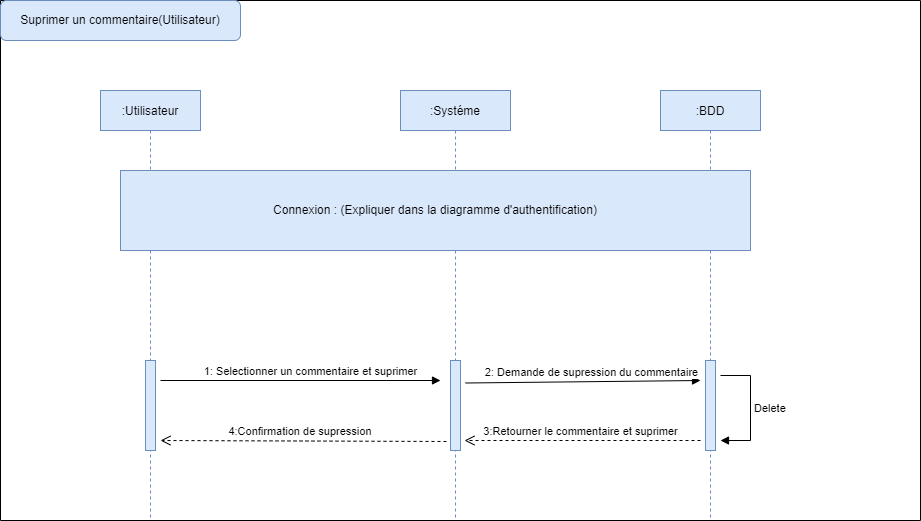

The diagram above was exported from draw.io. Its source (the exported page's mxGraphModel, read from the mxfile embedded in the PNG):
<mxGraphModel dx="1718" dy="1653" grid="1" gridSize="10" guides="1" tooltips="1" connect="1" arrows="1" fold="1" page="1" pageScale="1" pageWidth="850" pageHeight="1100" math="0" shadow="0">
  <root>
    <mxCell id="0" />
    <mxCell id="1" parent="0" />
    <mxCell id="3nuBFxr9cyL0pnOWT2aG-1" value=":Utilisateur" style="shape=umlLifeline;perimeter=lifelinePerimeter;container=1;collapsible=0;recursiveResize=0;rounded=0;shadow=0;strokeWidth=1;fillColor=#dae8fc;strokeColor=#6c8ebf;" parent="1" vertex="1">
      <mxGeometry x="20" y="50" width="100" height="430" as="geometry" />
    </mxCell>
    <mxCell id="IY64AKm8uEVP8tR7BLwD-67" value="" style="html=1;points=[];perimeter=orthogonalPerimeter;fillColor=#dae8fc;strokeColor=#6c8ebf;" parent="3nuBFxr9cyL0pnOWT2aG-1" vertex="1">
      <mxGeometry x="45" y="270" width="10" height="90" as="geometry" />
    </mxCell>
    <mxCell id="3nuBFxr9cyL0pnOWT2aG-5" value=":Systéme" style="shape=umlLifeline;perimeter=lifelinePerimeter;container=1;collapsible=0;recursiveResize=0;rounded=0;shadow=0;strokeWidth=1;fillColor=#dae8fc;strokeColor=#6c8ebf;" parent="1" vertex="1">
      <mxGeometry x="320" y="50" width="110" height="430" as="geometry" />
    </mxCell>
    <mxCell id="IY64AKm8uEVP8tR7BLwD-1" value=":BDD" style="shape=umlLifeline;perimeter=lifelinePerimeter;container=1;collapsible=0;recursiveResize=0;rounded=0;shadow=0;strokeWidth=1;fillColor=#dae8fc;strokeColor=#6c8ebf;" parent="1" vertex="1">
      <mxGeometry x="580" y="50" width="100" height="430" as="geometry" />
    </mxCell>
    <mxCell id="IY64AKm8uEVP8tR7BLwD-69" value="" style="html=1;points=[];perimeter=orthogonalPerimeter;fillColor=#dae8fc;strokeColor=#6c8ebf;" parent="IY64AKm8uEVP8tR7BLwD-1" vertex="1">
      <mxGeometry x="45" y="270" width="10" height="90" as="geometry" />
    </mxCell>
    <mxCell id="IY64AKm8uEVP8tR7BLwD-71" value="" style="swimlane;startSize=0;" parent="1" vertex="1">
      <mxGeometry x="-80" y="-40" width="920" height="520" as="geometry" />
    </mxCell>
    <mxCell id="IY64AKm8uEVP8tR7BLwD-72" value="Suprimer un commentaire(Utilisateur)" style="rounded=1;whiteSpace=wrap;html=1;fillColor=#dae8fc;strokeColor=#6c8ebf;" parent="IY64AKm8uEVP8tR7BLwD-71" vertex="1">
      <mxGeometry width="240" height="40" as="geometry" />
    </mxCell>
    <mxCell id="IY64AKm8uEVP8tR7BLwD-75" value="Connexion : (Expliquer dans la diagramme d'authentification)" style="rounded=0;whiteSpace=wrap;html=1;fillColor=#dae8fc;strokeColor=#6c8ebf;" parent="IY64AKm8uEVP8tR7BLwD-71" vertex="1">
      <mxGeometry x="120" y="170" width="630" height="80" as="geometry" />
    </mxCell>
    <mxCell id="IY64AKm8uEVP8tR7BLwD-70" value="" style="html=1;points=[];perimeter=orthogonalPerimeter;fillColor=#dae8fc;strokeColor=#6c8ebf;" parent="IY64AKm8uEVP8tR7BLwD-71" vertex="1">
      <mxGeometry x="450" y="360" width="10" height="90" as="geometry" />
    </mxCell>
    <mxCell id="IY64AKm8uEVP8tR7BLwD-77" value="1: Selectionner un commentaire et suprimer" style="html=1;verticalAlign=bottom;endArrow=block;rounded=0;" parent="IY64AKm8uEVP8tR7BLwD-71" edge="1">
      <mxGeometry x="0.0714" width="80" relative="1" as="geometry">
        <mxPoint x="160" y="380" as="sourcePoint" />
        <mxPoint x="440" y="380" as="targetPoint" />
        <mxPoint as="offset" />
      </mxGeometry>
    </mxCell>
    <mxCell id="IY64AKm8uEVP8tR7BLwD-78" value="2: Demande de supression du commentaire" style="html=1;verticalAlign=bottom;endArrow=block;rounded=0;exitX=1.5;exitY=0.25;exitDx=0;exitDy=0;exitPerimeter=0;" parent="IY64AKm8uEVP8tR7BLwD-71" source="IY64AKm8uEVP8tR7BLwD-70" edge="1">
      <mxGeometry x="0.0714" width="80" relative="1" as="geometry">
        <mxPoint x="420" y="380" as="sourcePoint" />
        <mxPoint x="700" y="380" as="targetPoint" />
        <mxPoint as="offset" />
      </mxGeometry>
    </mxCell>
    <mxCell id="IY64AKm8uEVP8tR7BLwD-80" value="3:Retourner le commentaire et suprimer" style="html=1;verticalAlign=bottom;endArrow=open;dashed=1;endSize=8;rounded=0;entryX=1.4;entryY=0.889;entryDx=0;entryDy=0;entryPerimeter=0;" parent="IY64AKm8uEVP8tR7BLwD-71" target="IY64AKm8uEVP8tR7BLwD-70" edge="1">
      <mxGeometry x="0.0169" relative="1" as="geometry">
        <mxPoint x="700" y="440" as="sourcePoint" />
        <mxPoint x="620" y="440" as="targetPoint" />
        <mxPoint as="offset" />
      </mxGeometry>
    </mxCell>
    <mxCell id="IY64AKm8uEVP8tR7BLwD-119" value="Delete" style="edgeStyle=orthogonalEdgeStyle;html=1;align=left;spacingLeft=2;endArrow=block;rounded=0;entryX=1.5;entryY=0.889;entryDx=0;entryDy=0;entryPerimeter=0;" parent="IY64AKm8uEVP8tR7BLwD-71" target="IY64AKm8uEVP8tR7BLwD-69" edge="1">
      <mxGeometry relative="1" as="geometry">
        <mxPoint x="720" y="375" as="sourcePoint" />
        <Array as="points">
          <mxPoint x="750" y="375" />
          <mxPoint x="750" y="440" />
        </Array>
        <mxPoint x="725" y="395" as="targetPoint" />
      </mxGeometry>
    </mxCell>
    <mxCell id="IY64AKm8uEVP8tR7BLwD-83" value="4:Confirmation de supression&amp;nbsp;" style="html=1;verticalAlign=bottom;endArrow=open;dashed=1;endSize=8;rounded=0;exitX=-0.4;exitY=0.9;exitDx=0;exitDy=0;exitPerimeter=0;" parent="1" source="IY64AKm8uEVP8tR7BLwD-70" edge="1">
      <mxGeometry x="0.0169" relative="1" as="geometry">
        <mxPoint x="346" y="400" as="sourcePoint" />
        <mxPoint x="80" y="400" as="targetPoint" />
        <mxPoint as="offset" />
      </mxGeometry>
    </mxCell>
  </root>
</mxGraphModel>